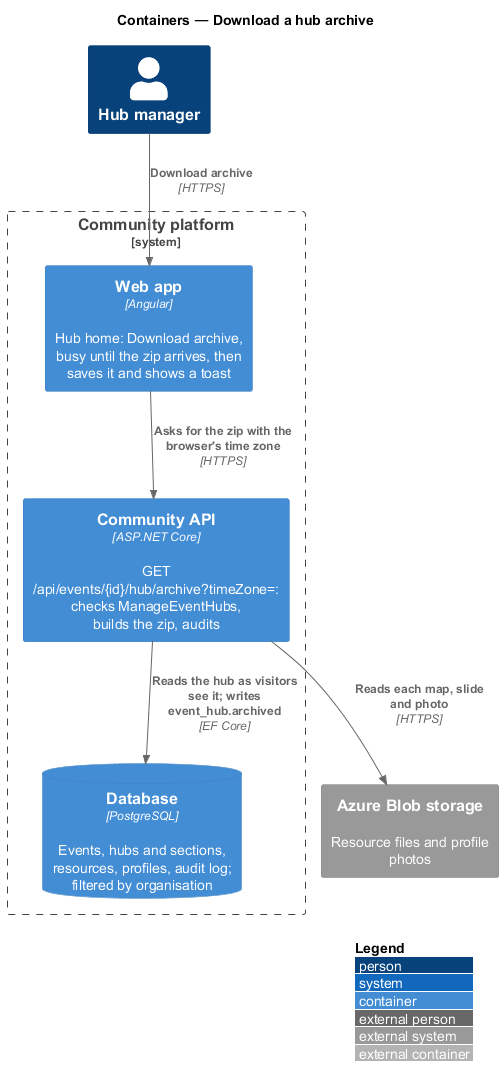

The diagram above was rendered by PlantUML. Its source (embedded in the PNG):
@startuml
!include <C4/C4_Container>
LAYOUT_WITH_LEGEND()
title Containers — Download a hub archive
Person(lead, "Hub manager")
System_Boundary(community, "Community platform") {
  Container(spa, "Web app", "Angular", "Hub home: Download archive, busy until the zip arrives, then saves it and shows a toast")
  Container(api, "Community API", "ASP.NET Core", "GET /api/events/{id}/hub/archive?timeZone=: checks ManageEventHubs, builds the zip, audits")
  ContainerDb(db, "Database", "PostgreSQL", "Events, hubs and sections, resources, profiles, audit log; filtered by organisation")
}
System_Ext(blob, "Azure Blob storage", "Resource files and profile photos")
Rel(lead, spa, "Download archive", "HTTPS")
Rel(spa, api, "Asks for the zip with the browser's time zone", "HTTPS")
Rel(api, db, "Reads the hub as visitors see it; writes event_hub.archived", "EF Core")
Rel(api, blob, "Reads each map, slide and photo", "HTTPS")
@enduml